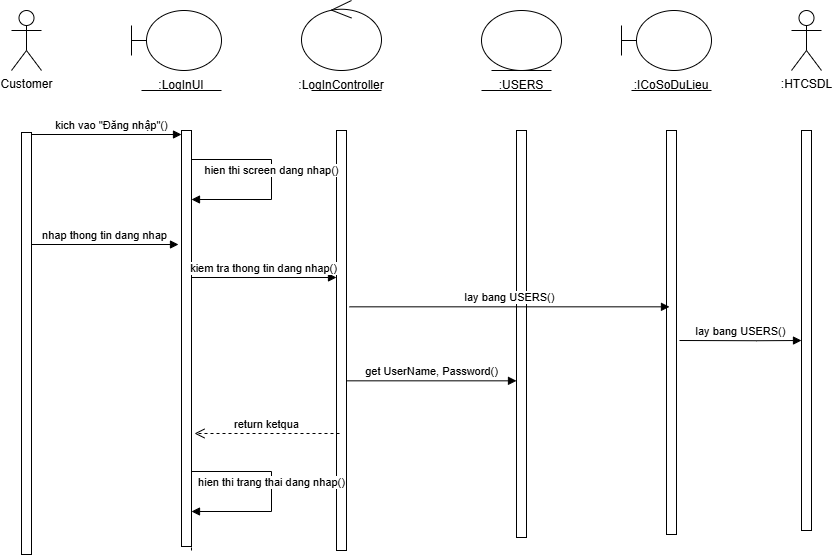

The diagram above was exported from draw.io. Its source (the exported page's mxGraphModel, read from the mxfile embedded in the PNG):
<mxGraphModel dx="1009" dy="593" grid="0" gridSize="10" guides="1" tooltips="1" connect="1" arrows="1" fold="1" page="0" pageScale="1" pageWidth="827" pageHeight="1169" math="0" shadow="0">
  <root>
    <mxCell id="0" />
    <mxCell id="1" parent="0" />
    <mxCell id="v6OmFmHV6XHvAlxOMRim-1" value="Customer" style="shape=umlActor;verticalLabelPosition=bottom;verticalAlign=top;html=1;" parent="1" vertex="1">
      <mxGeometry x="60" y="40" width="30" height="60" as="geometry" />
    </mxCell>
    <mxCell id="v6OmFmHV6XHvAlxOMRim-2" value="" style="shape=umlBoundary;whiteSpace=wrap;html=1;" parent="1" vertex="1">
      <mxGeometry x="180" y="40" width="90" height="60" as="geometry" />
    </mxCell>
    <mxCell id="v6OmFmHV6XHvAlxOMRim-3" value=":LogInUI" style="text;html=1;strokeColor=none;fillColor=none;align=center;verticalAlign=middle;whiteSpace=wrap;rounded=0;" parent="1" vertex="1">
      <mxGeometry x="200" y="100" width="60" height="30" as="geometry" />
    </mxCell>
    <mxCell id="v6OmFmHV6XHvAlxOMRim-4" value="" style="endArrow=none;html=1;rounded=0;" parent="1" edge="1">
      <mxGeometry width="50" height="50" relative="1" as="geometry">
        <mxPoint x="190" y="120" as="sourcePoint" />
        <mxPoint x="270" y="120" as="targetPoint" />
      </mxGeometry>
    </mxCell>
    <mxCell id="v6OmFmHV6XHvAlxOMRim-5" value="" style="ellipse;shape=umlControl;whiteSpace=wrap;html=1;" parent="1" vertex="1">
      <mxGeometry x="350" y="30" width="80" height="70" as="geometry" />
    </mxCell>
    <mxCell id="v6OmFmHV6XHvAlxOMRim-6" value="" style="endArrow=none;html=1;rounded=0;" parent="1" edge="1">
      <mxGeometry width="50" height="50" relative="1" as="geometry">
        <mxPoint x="360" y="120" as="sourcePoint" />
        <mxPoint x="430" y="120" as="targetPoint" />
      </mxGeometry>
    </mxCell>
    <mxCell id="v6OmFmHV6XHvAlxOMRim-7" value=":LogInController" style="text;html=1;strokeColor=none;fillColor=none;align=center;verticalAlign=middle;whiteSpace=wrap;rounded=0;" parent="1" vertex="1">
      <mxGeometry x="360" y="100" width="60" height="30" as="geometry" />
    </mxCell>
    <mxCell id="v6OmFmHV6XHvAlxOMRim-8" value="" style="ellipse;shape=umlEntity;whiteSpace=wrap;html=1;" parent="1" vertex="1">
      <mxGeometry x="530" y="40" width="80" height="60" as="geometry" />
    </mxCell>
    <mxCell id="v6OmFmHV6XHvAlxOMRim-9" value="" style="endArrow=none;html=1;rounded=0;" parent="1" edge="1">
      <mxGeometry width="50" height="50" relative="1" as="geometry">
        <mxPoint x="530" y="120" as="sourcePoint" />
        <mxPoint x="600" y="120" as="targetPoint" />
      </mxGeometry>
    </mxCell>
    <mxCell id="v6OmFmHV6XHvAlxOMRim-10" value=":USERS" style="text;html=1;strokeColor=none;fillColor=none;align=center;verticalAlign=middle;whiteSpace=wrap;rounded=0;" parent="1" vertex="1">
      <mxGeometry x="540" y="100" width="60" height="30" as="geometry" />
    </mxCell>
    <mxCell id="v6OmFmHV6XHvAlxOMRim-11" value="" style="shape=umlBoundary;whiteSpace=wrap;html=1;" parent="1" vertex="1">
      <mxGeometry x="670" y="40" width="90" height="60" as="geometry" />
    </mxCell>
    <mxCell id="v6OmFmHV6XHvAlxOMRim-12" value="" style="endArrow=none;html=1;rounded=0;" parent="1" edge="1">
      <mxGeometry width="50" height="50" relative="1" as="geometry">
        <mxPoint x="680" y="120" as="sourcePoint" />
        <mxPoint x="760" y="120" as="targetPoint" />
      </mxGeometry>
    </mxCell>
    <mxCell id="v6OmFmHV6XHvAlxOMRim-13" value=":ICoSoDuLieu" style="text;html=1;strokeColor=none;fillColor=none;align=center;verticalAlign=middle;whiteSpace=wrap;rounded=0;" parent="1" vertex="1">
      <mxGeometry x="690" y="100" width="60" height="30" as="geometry" />
    </mxCell>
    <mxCell id="v6OmFmHV6XHvAlxOMRim-14" value=":HTCSDL" style="shape=umlActor;verticalLabelPosition=bottom;verticalAlign=top;html=1;" parent="1" vertex="1">
      <mxGeometry x="840" y="40" width="30" height="60" as="geometry" />
    </mxCell>
    <mxCell id="v6OmFmHV6XHvAlxOMRim-15" value="" style="endArrow=none;dashed=1;html=1;rounded=0;" parent="1" edge="1">
      <mxGeometry width="50" height="50" relative="1" as="geometry">
        <mxPoint x="80" y="164" as="sourcePoint" />
        <mxPoint x="80" y="164" as="targetPoint" />
      </mxGeometry>
    </mxCell>
    <mxCell id="v6OmFmHV6XHvAlxOMRim-16" value="" style="endArrow=none;dashed=1;html=1;rounded=0;" parent="1" edge="1">
      <mxGeometry width="50" height="50" relative="1" as="geometry">
        <mxPoint x="240" y="160" as="sourcePoint" />
        <mxPoint x="240" y="160" as="targetPoint" />
      </mxGeometry>
    </mxCell>
    <mxCell id="v6OmFmHV6XHvAlxOMRim-17" value="" style="endArrow=none;dashed=1;html=1;rounded=0;" parent="1" edge="1">
      <mxGeometry width="50" height="50" relative="1" as="geometry">
        <mxPoint x="240" y="290" as="sourcePoint" />
        <mxPoint x="240" y="240" as="targetPoint" />
      </mxGeometry>
    </mxCell>
    <mxCell id="v6OmFmHV6XHvAlxOMRim-18" value="" style="endArrow=none;dashed=1;html=1;rounded=0;" parent="1" edge="1">
      <mxGeometry width="50" height="50" relative="1" as="geometry">
        <mxPoint x="75" y="340" as="sourcePoint" />
        <mxPoint x="75" y="240" as="targetPoint" />
      </mxGeometry>
    </mxCell>
    <mxCell id="v6OmFmHV6XHvAlxOMRim-19" value="" style="endArrow=none;dashed=1;html=1;rounded=0;" parent="1" source="v6OmFmHV6XHvAlxOMRim-23" edge="1">
      <mxGeometry width="50" height="50" relative="1" as="geometry">
        <mxPoint x="240" y="580" as="sourcePoint" />
        <mxPoint x="240" y="330" as="targetPoint" />
      </mxGeometry>
    </mxCell>
    <mxCell id="v6OmFmHV6XHvAlxOMRim-20" value="" style="endArrow=none;dashed=1;html=1;rounded=0;" parent="1" edge="1">
      <mxGeometry width="50" height="50" relative="1" as="geometry">
        <mxPoint x="80" y="584" as="sourcePoint" />
        <mxPoint x="80" y="420" as="targetPoint" />
      </mxGeometry>
    </mxCell>
    <mxCell id="v6OmFmHV6XHvAlxOMRim-21" value="" style="html=1;points=[[0,0,0,0,5],[0,1,0,0,-5],[1,0,0,0,5],[1,1,0,0,-5]];perimeter=orthogonalPerimeter;outlineConnect=0;targetShapes=umlLifeline;portConstraint=eastwest;newEdgeStyle={&quot;curved&quot;:0,&quot;rounded&quot;:0};" parent="1" vertex="1">
      <mxGeometry x="70" y="162" width="10" height="422" as="geometry" />
    </mxCell>
    <mxCell id="v6OmFmHV6XHvAlxOMRim-22" value="" style="endArrow=none;dashed=1;html=1;rounded=0;" parent="1" target="v6OmFmHV6XHvAlxOMRim-23" edge="1">
      <mxGeometry width="50" height="50" relative="1" as="geometry">
        <mxPoint x="240" y="580" as="sourcePoint" />
        <mxPoint x="240" y="330" as="targetPoint" />
      </mxGeometry>
    </mxCell>
    <mxCell id="v6OmFmHV6XHvAlxOMRim-23" value="" style="html=1;points=[[0,0,0,0,5],[0,1,0,0,-5],[1,0,0,0,5],[1,1,0,0,-5]];perimeter=orthogonalPerimeter;outlineConnect=0;targetShapes=umlLifeline;portConstraint=eastwest;newEdgeStyle={&quot;curved&quot;:0,&quot;rounded&quot;:0};" parent="1" vertex="1">
      <mxGeometry x="230" y="160" width="10" height="416" as="geometry" />
    </mxCell>
    <mxCell id="v6OmFmHV6XHvAlxOMRim-24" value="" style="html=1;points=[[0,0,0,0,5],[0,1,0,0,-5],[1,0,0,0,5],[1,1,0,0,-5]];perimeter=orthogonalPerimeter;outlineConnect=0;targetShapes=umlLifeline;portConstraint=eastwest;newEdgeStyle={&quot;curved&quot;:0,&quot;rounded&quot;:0};" parent="1" vertex="1">
      <mxGeometry x="385" y="160" width="10" height="420" as="geometry" />
    </mxCell>
    <mxCell id="v6OmFmHV6XHvAlxOMRim-25" value="" style="html=1;points=[[0,0,0,0,5],[0,1,0,0,-5],[1,0,0,0,5],[1,1,0,0,-5]];perimeter=orthogonalPerimeter;outlineConnect=0;targetShapes=umlLifeline;portConstraint=eastwest;newEdgeStyle={&quot;curved&quot;:0,&quot;rounded&quot;:0};" parent="1" vertex="1">
      <mxGeometry x="565" y="160" width="10" height="407" as="geometry" />
    </mxCell>
    <mxCell id="v6OmFmHV6XHvAlxOMRim-26" value="" style="html=1;points=[[0,0,0,0,5],[0,1,0,0,-5],[1,0,0,0,5],[1,1,0,0,-5]];perimeter=orthogonalPerimeter;outlineConnect=0;targetShapes=umlLifeline;portConstraint=eastwest;newEdgeStyle={&quot;curved&quot;:0,&quot;rounded&quot;:0};" parent="1" vertex="1">
      <mxGeometry x="715" y="160" width="10" height="404" as="geometry" />
    </mxCell>
    <mxCell id="v6OmFmHV6XHvAlxOMRim-27" value="" style="html=1;points=[[0,0,0,0,5],[0,1,0,0,-5],[1,0,0,0,5],[1,1,0,0,-5]];perimeter=orthogonalPerimeter;outlineConnect=0;targetShapes=umlLifeline;portConstraint=eastwest;newEdgeStyle={&quot;curved&quot;:0,&quot;rounded&quot;:0};" parent="1" vertex="1">
      <mxGeometry x="850" y="160" width="10" height="400" as="geometry" />
    </mxCell>
    <mxCell id="v6OmFmHV6XHvAlxOMRim-30" value="lay bang USERS()" style="html=1;verticalAlign=bottom;endArrow=block;curved=0;rounded=0;" parent="1" edge="1">
      <mxGeometry width="80" relative="1" as="geometry">
        <mxPoint x="398" y="336.33" as="sourcePoint" />
        <mxPoint x="718" y="336.33" as="targetPoint" />
      </mxGeometry>
    </mxCell>
    <mxCell id="v6OmFmHV6XHvAlxOMRim-31" value="lay bang USERS()" style="html=1;verticalAlign=bottom;endArrow=block;curved=0;rounded=0;" parent="1" edge="1">
      <mxGeometry width="80" relative="1" as="geometry">
        <mxPoint x="728" y="370" as="sourcePoint" />
        <mxPoint x="850" y="370" as="targetPoint" />
        <Array as="points">
          <mxPoint x="805" y="370.23" />
        </Array>
      </mxGeometry>
    </mxCell>
    <mxCell id="v6OmFmHV6XHvAlxOMRim-32" value="get UserName, Password()" style="html=1;verticalAlign=bottom;endArrow=block;curved=0;rounded=0;" parent="1" edge="1">
      <mxGeometry x="-0.0045" width="80" relative="1" as="geometry">
        <mxPoint x="395" y="410.33" as="sourcePoint" />
        <mxPoint x="565" y="410.33" as="targetPoint" />
        <mxPoint as="offset" />
      </mxGeometry>
    </mxCell>
    <mxCell id="v6OmFmHV6XHvAlxOMRim-33" value="return ketqua" style="html=1;verticalAlign=bottom;endArrow=open;dashed=1;endSize=8;curved=0;rounded=0;" parent="1" edge="1">
      <mxGeometry relative="1" as="geometry">
        <mxPoint x="388" y="463" as="sourcePoint" />
        <mxPoint x="243" y="463" as="targetPoint" />
      </mxGeometry>
    </mxCell>
    <mxCell id="v6OmFmHV6XHvAlxOMRim-34" value="hien thi trang thai dang nhap()" style="html=1;verticalAlign=bottom;endArrow=block;curved=0;rounded=0;" parent="1" edge="1">
      <mxGeometry width="80" relative="1" as="geometry">
        <mxPoint x="240" y="501" as="sourcePoint" />
        <mxPoint x="240" y="541" as="targetPoint" />
        <Array as="points">
          <mxPoint x="320" y="501" />
          <mxPoint x="320" y="541" />
        </Array>
      </mxGeometry>
    </mxCell>
    <mxCell id="v6OmFmHV6XHvAlxOMRim-35" value="kich vao &quot;Đăng nhập&quot;()" style="html=1;verticalAlign=bottom;endArrow=block;curved=0;rounded=0;" parent="1" edge="1">
      <mxGeometry x="0.0667" width="80" relative="1" as="geometry">
        <mxPoint x="80" y="164" as="sourcePoint" />
        <mxPoint x="230" y="164" as="targetPoint" />
        <mxPoint as="offset" />
      </mxGeometry>
    </mxCell>
    <mxCell id="BRvlaQJuqWYLUTMDbJSQ-1" value="hien thi screen dang nhap()" style="html=1;verticalAlign=bottom;endArrow=block;curved=0;rounded=0;" parent="1" edge="1">
      <mxGeometry width="80" relative="1" as="geometry">
        <mxPoint x="240" y="189" as="sourcePoint" />
        <mxPoint x="240" y="229" as="targetPoint" />
        <Array as="points">
          <mxPoint x="320" y="189" />
          <mxPoint x="320" y="229" />
        </Array>
      </mxGeometry>
    </mxCell>
    <mxCell id="BRvlaQJuqWYLUTMDbJSQ-2" value="nhap thong tin dang nhap" style="html=1;verticalAlign=bottom;endArrow=block;curved=0;rounded=0;" parent="1" edge="1">
      <mxGeometry x="-0.0045" width="80" relative="1" as="geometry">
        <mxPoint x="80" y="274" as="sourcePoint" />
        <mxPoint x="227" y="274" as="targetPoint" />
        <mxPoint as="offset" />
      </mxGeometry>
    </mxCell>
    <mxCell id="BRvlaQJuqWYLUTMDbJSQ-3" value="kiem tra thong tin dang nhap()" style="html=1;verticalAlign=bottom;endArrow=block;curved=0;rounded=0;" parent="1" edge="1">
      <mxGeometry x="-0.0045" width="80" relative="1" as="geometry">
        <mxPoint x="240" y="307" as="sourcePoint" />
        <mxPoint x="385" y="307" as="targetPoint" />
        <mxPoint as="offset" />
      </mxGeometry>
    </mxCell>
  </root>
</mxGraphModel>